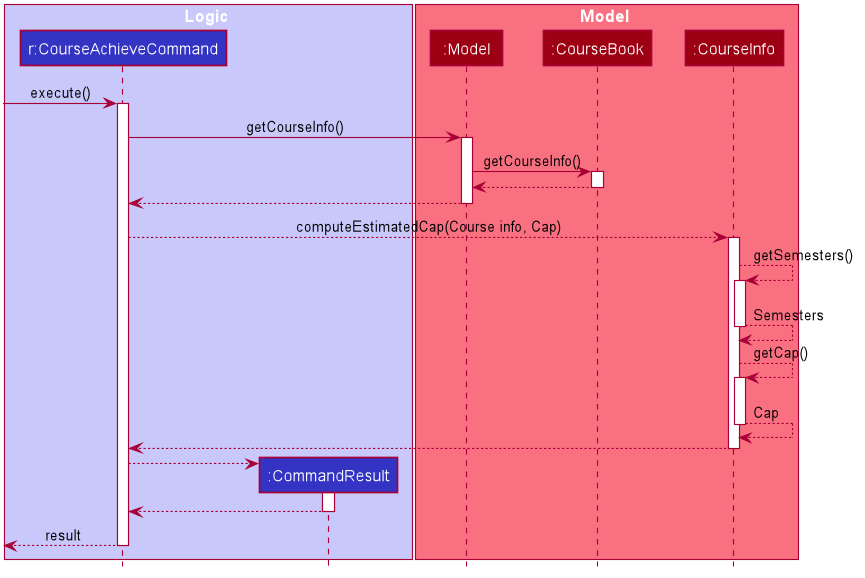

The diagram above was rendered by PlantUML. Its source (embedded in the PNG):
@startuml










skinparam BackgroundColor #FFFFFFF

skinparam Shadowing false

skinparam Class {
    FontColor #FFFFFF
    BorderThickness 1
    BorderColor #FFFFFF
    StereotypeFontColor #FFFFFF
    FontName Arial
}

skinparam Actor {
    BorderColor #000000
    Color #000000
    FontName Arial
}

skinparam Sequence {
    MessageAlign center
    BoxFontSize 15
    BoxPadding 0
    BoxFontColor #FFFFFF
    FontName Arial
}

skinparam Participant {
    FontColor #FFFFFFF
    Padding 20
}

skinparam MinClassWidth 50
skinparam ParticipantPadding 10
skinparam Shadowing false
skinparam DefaultTextAlignment center
skinparam packageStyle Rectangle

hide footbox
hide members
hide circle

box Logic #C8C8FA
participant "r:CourseAchieveCommand" as CourseAchieveCommand #3333C4
participant ":CommandResult" as CommandResult #3333C4
end box

box Model #F97181
participant ":Model" as Model #9D0012
participant ":CourseBook" as CourseBook #9D0012
participant ":CourseInfo" as CourseInfo #9D0012
end box

[-> CourseAchieveCommand : execute()
activate CourseAchieveCommand

CourseAchieveCommand -> Model : getCourseInfo()
activate Model

Model -> CourseBook : getCourseInfo()
activate CourseBook

CourseBook --> Model
deactivate CourseBook

Model --> CourseAchieveCommand
deactivate Model

CourseAchieveCommand --> CourseInfo : computeEstimatedCap(Course info, Cap)
activate CourseInfo

CourseInfo --> CourseInfo : getSemesters()
activate CourseInfo
CourseInfo --> CourseInfo : Semesters
deactivate CourseInfo
CourseInfo --> CourseInfo : getCap()
activate CourseInfo
CourseInfo --> CourseInfo : Cap
deactivate CourseInfo

CourseInfo --> CourseAchieveCommand
deactivate CourseInfo

create CommandResult
CourseAchieveCommand --> CommandResult
activate CommandResult
CommandResult --> CourseAchieveCommand
deactivate CommandResult

[<--CourseAchieveCommand : result
deactivate CourseAchieveCommand
@enduml